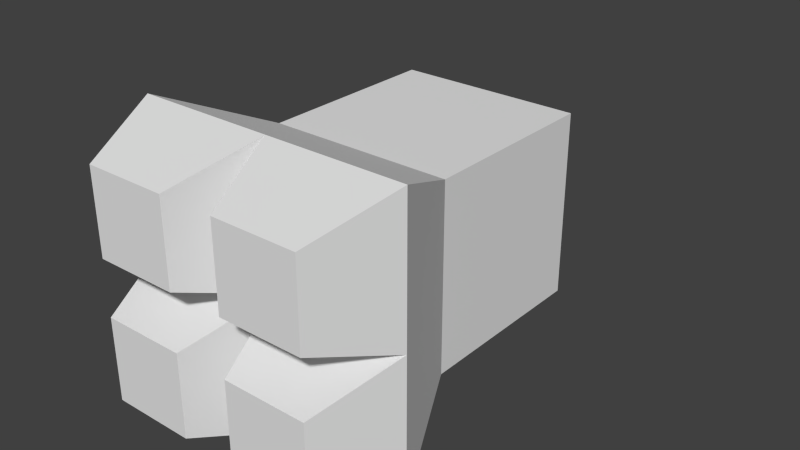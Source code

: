 # Source: basic_ship.blend  (saved by Blender 2.76.0; exported with 4.5.12 LTS)
import bpy
from mathutils import Matrix  # noqa: F401  (used for matrix-valued properties, if any)

bpy.ops.wm.read_factory_settings(use_empty=True)
scene = bpy.context.scene
scene.name = 'Scene'

# ---- collections
col_collection_1 = bpy.data.collections.new('Collection 1'); scene.collection.children.link(col_collection_1)

# ---- materials (node trees are filled in below, after node groups)
mat_material = bpy.data.materials.new('Material')
mat_material.alpha_threshold = 0.0
mat_material.use_transparent_shadow = False
mat_material.roughness = 0.5
mat_material.line_color = (0.0, 0.0, 0.0, 1.0)

# ---- material node trees

# ---- world
world_world = bpy.data.worlds.new('World'); scene.world = world_world
world_world.color = (0.05088, 0.05088, 0.05088)
world_world.use_sun_shadow = False
world_world.sun_shadow_jitter_overblur = 0.0
world_world.cycles.sampling_method = 'MANUAL'
world_world.cycles.sample_map_resolution = 256

# ---- meshes
me_cube = bpy.data.meshes.new('Cube')
me_cube.from_pydata([(1.0, 1.0, -1.0), (1.0, -1.0, -1.0), (-1.0, -1.0, -1.0), (-1.0, 1.0, -1.0), (1.0, 1.0, 1.0), (1.0, -1.0, 1.0), (-1.0, -1.0, 1.0), (-1.0, 1.0, 1.0), (1.0, -1.0, -1.0), (-1.0, -1.0, -1.0), (1.0, -1.0, 1.0), (-1.0, -1.0, 1.0), (1.499, -2.112, -1.499), (-1.499, -2.112, -1.499), (1.499, -2.112, 1.499), (-1.499, -2.112, 1.499), (-3.576e-07, -2.112, -1.499), (1.499, -2.112, -1.192e-07), (-1.499, -2.112, -1.192e-07), (-8.345e-07, -2.112, 1.499), (-5.96e-07, -2.112, -1.192e-07), (-1.199, -3.0, 0.2997), (-1.199, -3.0, 1.199), (-0.2997, -3.0, 1.199), (-0.2997, -3.0, 0.2997), (1.499, -2.112, -1.192e-07), (1.499, -2.112, 1.499), (-8.345e-07, -2.112, 1.499), (-5.96e-07, -2.112, -1.192e-07), (1.199, -3.0, 0.2997), (1.199, -3.0, 1.199), (0.2997, -3.0, 1.199), (0.2997, -3.0, 0.2997), (1.199, -3.0, -1.199), (0.2997, -3.0, -1.199), (1.199, -3.0, -0.2997), (0.2997, -3.0, -0.2997), (-0.2997, -3.0, -1.199), (-1.199, -3.0, -1.199), (-1.199, -3.0, -0.2997), (-0.2997, -3.0, -0.2997), (5.066e-07, 2.2, 2.384e-07)], [], [(0, 1, 2, 3), (4, 7, 6, 5), (0, 4, 5, 1), (2, 1, 8, 9), (2, 6, 7, 3), (11, 9, 13, 18, 15), (5, 6, 11, 10), (6, 2, 9, 11), (1, 5, 10, 8), (9, 8, 12, 16, 13), (10, 11, 15, 19, 14), (8, 10, 14, 17, 12), (17, 14, 26, 25), (19, 15, 22, 23), (20, 18, 39, 40), (16, 12, 33, 34), (21, 24, 23, 22), (18, 20, 24, 21), (20, 19, 23, 24), (15, 18, 21, 22), (28, 25, 29, 32), (19, 20, 28, 27), (20, 17, 25, 28), (14, 19, 27, 26), (32, 29, 30, 31), (26, 27, 31, 30), (27, 28, 32, 31), (25, 26, 30, 29), (34, 33, 35, 36), (17, 20, 36, 35), (20, 16, 34, 36), (12, 17, 35, 33), (38, 37, 40, 39), (18, 13, 38, 39), (16, 20, 40, 37), (13, 16, 37, 38), (0, 3, 41), (4, 0, 41), (7, 4, 41), (3, 7, 41)])
me_cube.materials.append(mat_material)
me_cube.use_remesh_preserve_volume = False
me_cube.use_remesh_preserve_attributes = False
me_cube.use_mirror_vertex_groups = False
me_cube.update()

# ---- objects
ob_cube = bpy.data.objects.new('Cube', me_cube)

# ---- transforms, parenting, visibility, modifiers, constraints
ob_cube.location = (0.0, 0.0, 0.0)
ob_cube.lock_rotations_4d = False
ob_cube.empty_display_type = 'ARROWS'
ob_cube.lineart.crease_threshold = 0.0

# ---- collection membership
col_collection_1.objects.link(ob_cube)

# ---- scene / render settings (as saved in the file)
scene.frame_start = 1; scene.frame_end = 250; scene.frame_set(1)
scene.render.engine = 'BLENDER_EEVEE_NEXT'
scene.render.resolution_percentage = 50
scene.render.dither_intensity = 0.0
scene.cycles.use_denoising = False
scene.cycles.samples = 10
scene.cycles.sampling_pattern = 'TABULATED_SOBOL'
scene.cycles.light_sampling_threshold = 0.0
scene.cycles.use_adaptive_sampling = False
scene.cycles.use_light_tree = False
scene.cycles.blur_glossy = 0.0
scene.cycles.pixel_filter_type = 'GAUSSIAN'
scene.cycles.sample_clamp_indirect = 0.0
scene.view_settings.view_transform = 'Standard'
bpy.context.view_layer.update()

# ---- added for rendering (the .blend has no active camera and no usable light): camera, sun
cam_auto = bpy.data.cameras.new('AutoCamera')
cam_auto.lens = 50.0
cam_auto.sensor_width = 36.0
cam_auto.clip_end = 1000.0
ob_auto_camera = bpy.data.objects.new('AutoCamera', cam_auto)
scene.collection.objects.link(ob_auto_camera)
ob_auto_camera.location = (6.20727, -7.84869, 4.96582)
ob_auto_camera.rotation_euler = (1.09748, -7.21219e-08, 0.694738)
scene.camera = ob_auto_camera
light_auto_sun = bpy.data.lights.new('AutoSun', 'SUN')
light_auto_sun.energy = 3.0
light_auto_sun.angle = 0.0523599
ob_auto_sun = bpy.data.objects.new('AutoSun', light_auto_sun)
scene.collection.objects.link(ob_auto_sun)
ob_auto_sun.rotation_euler = (0.872665, 0.174533, 0.523599)
bpy.context.view_layer.update()
